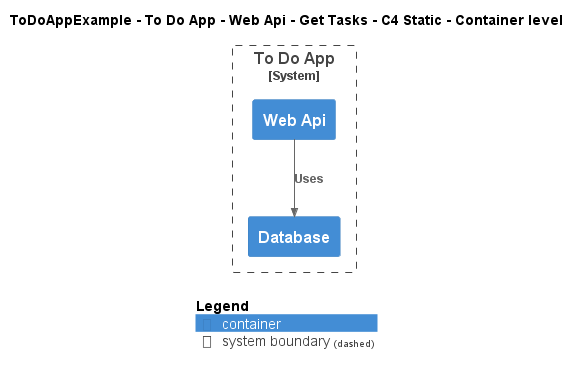

The diagram above was rendered by PlantUML. Its source (embedded in the PNG):
@startuml
!include ..\..\..\..\..\..\..\.c4s\C4_Container.puml

AddElementTag("c4interflow:lifecycle:new", $bgColor=green, $fontColor=#ffffff, $borderColor=green, $shadowing="False")
AddElementTag("c4interflow:lifecycle:changed", $bgColor=orange, $fontColor=#ffffff, $borderColor=orange, $shadowing="False")
AddElementTag("c4interflow:lifecycle:removed", $bgColor=red, $fontColor=#ffffff, $borderColor=red, $shadowing="False")

AddRelTag("c4interflow:lifecycle:new", $textColor=green, $lineColor=green)
AddRelTag("c4interflow:lifecycle:changed", $textColor=orange, $lineColor=orange)
AddRelTag("c4interflow:lifecycle:removed", $textColor=red, $lineColor=red)

SHOW_PERSON_PORTRAIT()
LAYOUT_TOP_DOWN()

skinparam linetype polyline

title ToDoAppExample - To Do App - Web Api - Get Tasks - C4 Static - Container level


System_Boundary(ToDoAppExample.SoftwareSystems.ToDoApp, "To Do App") {
    Container(ToDoAppExample.SoftwareSystems.ToDoApp.Containers.WebApi, "Web Api", "", "")
    Container(ToDoAppExample.SoftwareSystems.ToDoApp.Containers.Database, "Database", "", "")
}

Rel(ToDoAppExample.SoftwareSystems.ToDoApp.Containers.WebApi, ToDoAppExample.SoftwareSystems.ToDoApp.Containers.Database, "Uses")


SHOW_LEGEND()
@enduml